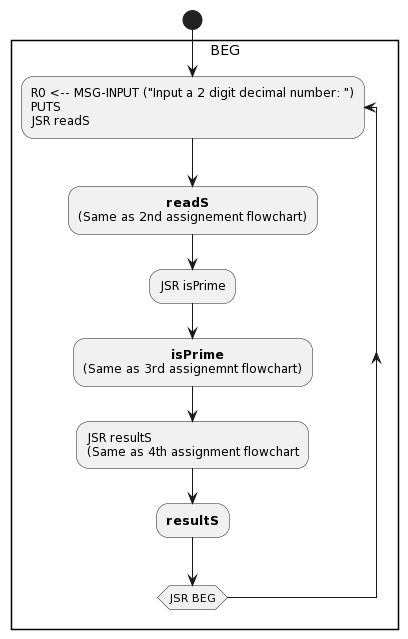

The diagram above was rendered by PlantUML. Its source (embedded in the PNG):
@startuml
start

rectangle "          BEG" {


repeat:R0 <-- MSG-INPUT ("Input a 2 digit decimal number: ")\nPUTS\nJSR readS;

:                      **readS**
(Same as 2nd assignement flowchart);
:JSR isPrime;
:                      **isPrime**
(Same as 3rd assignemnt flowchart);

:JSR resultS
(Same as 4th assignment flowchart;
:**resultS**;
repeat while (JSR BEG)
}








/' COMMENTED OUT CODE'/





/'rectangle "                 resultS" {


:R0 <-- !R0
R0 <-- !R0;
if (R0 ?= 0) then (Yes)
rectangle            "SKIP" {
:LEA R0 <-- MSG-IS-NOT-PRIME
PUTS
RET;
}
else (No)
:LEA R0 <-- MSG-IS-PRIME
PUTS
RET;
endif
}
:HALT;
stop
'/









/'THIS IS COMMENTED OUT CODE'/




/'rectangle "                 readS" {
:M[SAVEREG1] <-- R1
M[SAVEREG2] <-- R2
M[SAVEREG3] <-- R3
R2 <-- R2 && 0
R3 <-- R2 + 5
IN (Recieve input from keyboard)
R1 <--R2 + R0
IN (Recieve input from keyboard)
R2 <-- M[CVT] (Convert to corresponding decimal value)
R0 <-- R0 + R2
R1 <-- R1 + R2
R2 <-- R2 && 0;

repeat:R2 <-- R2 + R1\nR3 <-- R3 + (-1);
repeat while (R3 ?= 0) is (No)
-> Yes;
:R2 <-- R2 + R2
R0 <-- R2 + R0
R1 <-- SAVEREG1
R2 <-- SAVEREG2
R3 <-- SAVEREG3
RET;
}'/

/'rectangle "                        isPrime" {

:SAVE2REG1 <-- R1
SAVE2REG2 <-- R2
SAVE2REG3 <-- R3
SAVE2REG4 <-- R4
SAVE2REG5 <-- R5
RETURNADDRESS <-- R7;

:R1 <-- R0 + (-2);

if (R1 ?= 0) then (Yes)
rectangle "                    PRIME" {
:R0 <-- R0 && 0
R0 <-- R0 + 1;
}
rectangle "                           RESTOREREG" {

:R1 <-- SAVE2REG1
R2 <-- SAVE2REG2
R3 <-- SAVE2REG3
R4 <-- SAVE2REG4
R5 <-- SAVE2REG5
R7 <-- RETURNADDRESS
RET;
:HALT;
stop
}

else (No)
:R1 <-- R0 + 1;
endif
if (R1 ?= 0) then (Yes)
rectangle "                    NOTPRIME" {

:R0 <-- R0 && 0;
}
:**RESTOREREG**;
:HALT;
stop
else (No)
:R2 <-- R2 && 0
R2 <-- R2 + (-1);
endif
rectangle "                    ODD" {

:R2 <-- R2 + (-2)\nR3 <-- R0 + R2;
if (R3 ?= 0) then (Yes)
:**PRIME**;
:**RESTOREREG**;
:HALT;
stop
else (No)
:R1 <-- R1 + 2
JSR divide;
endif

rectangle "                    divide" {
:SAVEREG1 <-- R0
SAVEREG2 <-- R1
SAVEREG3 <-- R2
R4 <-- R4 && 0
R2 <-- !R1
R2 <-- R2 + 1;
rectangle "                    SUB" {

repeat:R4 <-- R4 + 1\nR0 <-- R0 + R2;
repeat while (R0 ?= 0 || R0 ?= Positive) is (Yes)
-> No;
:R4 <-- R4 + (-1)
R5 <-- R5 && 0
R5 <-- R0 + R1
R0 <-- SAVEREG1
R1 <-- SAVEREG2
R2 <-- SAVEREG3
RET;
}
}
:R5 <-- !R5
R5 <-- !R5;
}
if (R5 ?= Postive || R5 ?= Negative) then (Yes)
:**ODD**;
stop
else (No)
:**NOTPRIME**;
:**RESTOREREG**;
:HALT;
stop
endif'/
@enduml